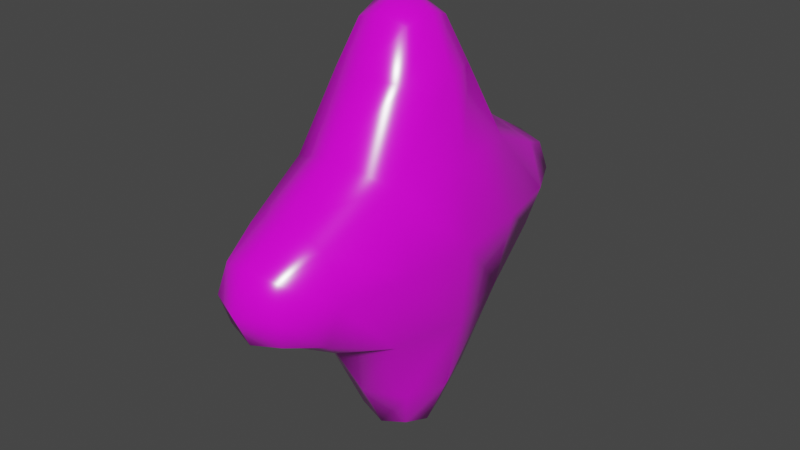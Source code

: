 # Source: blend.blend  (saved by Blender 2.83.19; exported with 4.5.12 LTS)
import bpy
from mathutils import Matrix  # noqa: F401  (used for matrix-valued properties, if any)

bpy.ops.wm.read_factory_settings(use_empty=True)
scene = bpy.context.scene
scene.name = 'Scene'

# ---- collections
col_collection = bpy.data.collections.new('Collection'); scene.collection.children.link(col_collection)

# ---- images (referenced by path relative to the original .blend; pixels are not part of the script)
import os
ASSET_DIR = os.environ.get("B2B_ASSET_DIR", "")  # directory of the original .blend (textures are referenced by path, not embedded)
HERE = os.path.dirname(os.path.abspath(__file__))  # packed textures are extracted next to this script under _unpacked/

def load_image(name, relpath, width, height, colorspace="sRGB"):
    """Load a texture the original file referenced (path relative to the .blend, or extracted next to this script)."""
    p = next((c for c in (os.path.join(HERE, relpath), os.path.join(ASSET_DIR, relpath)) if relpath and os.path.exists(c)), "")
    if p:
        img = bpy.data.images.load(p, check_existing=True)
        img.name = name
    else:  # same state as the original file: an image datablock whose file is absent (Cycles renders it pink)
        img = bpy.data.images.new(name, width, height)
        img.source = "FILE"
        img.filepath = "//" + (relpath or name)
    img.colorspace_settings.name = colorspace
    return img
img_colortexture_png = load_image('colorTexture.png', 'colorTexture.png', 1024, 1024, 'sRGB')

# ---- materials (node trees are filled in below, after node groups)
mat_x = bpy.data.materials.new('材质')
mat_x.use_transparent_shadow = False

# ---- material node trees
mat_x.use_nodes = True; mat_x.node_tree.nodes.clear()
_N = mat_x.node_tree.nodes; _L = mat_x.node_tree.links
n0 = _N.new('ShaderNodeBsdfPrincipled'); n0.name = 'Principled BSDF'; n0.location = (10, 300)
n0.distribution = 'GGX'
n0.subsurface_method = 'BURLEY'
n0.inputs[2].default_value = 0.2065
n0.inputs[3].default_value = 1.45
n0.inputs[13].default_value = 0.8662
n0.inputs[27].default_value = (0.0, 0.0, 0.0, 1.0)
n0.inputs[28].default_value = 1.0
n1 = _N.new('ShaderNodeOutputMaterial'); n1.name = 'Material Output'; n1.location = (300, 300)
n2 = _N.new('ShaderNodeTexImage'); n2.name = '图像纹理'; n2.location = (-451, 200)
n2.image = img_colortexture_png
_L.new(n0.outputs[0], n1.inputs[0])
_L.new(n2.outputs[0], n0.inputs[0])
n1.is_active_output = True

# ---- world
world_world = bpy.data.worlds.new('World'); scene.world = world_world
world_world.use_nodes = True; world_world.node_tree.nodes.clear()
_N = world_world.node_tree.nodes; _L = world_world.node_tree.links
n0 = _N.new('ShaderNodeOutputWorld'); n0.name = 'World Output'; n0.location = (300, 300)
n1 = _N.new('ShaderNodeBackground'); n1.name = 'Background'; n1.location = (10, 300)
n1.inputs[0].default_value = (0.05088, 0.05088, 0.05088, 1.0)
_L.new(n1.outputs[0], n0.inputs[0])
n0.is_active_output = True
world_world.color = (0.05088, 0.05088, 0.05088)
world_world.use_sun_shadow = False
world_world.sun_shadow_jitter_overblur = 0.0

# ---- meshes
me_x = bpy.data.meshes.new('立方体')
me_x.from_pydata([(-0.5921, -0.8013, -0.8306), (-0.5883, -0.7975, 0.8181), (-0.5904, 0.7922, -0.8255), (-0.5866, 0.7885, 0.8199), (0.5921, -0.8013, -0.8306), (0.5883, -0.7975, 0.8181), (0.5904, 0.7922, -0.8255), (0.5866, 0.7885, 0.8199), (-0.3084, 1.939, 0.3084), (-0.3084, 1.939, -0.3084), (0.3084, 1.939, -0.3084), (0.3084, 1.939, 0.3084), (-0.3153, -1.995, -0.3365), (-0.3153, -1.995, 0.294), (0.3153, -1.995, 0.294), (0.3153, -1.995, -0.3365), (-0.2767, -0.2767, 2.087), (-0.2767, 0.2767, 2.087), (0.2767, 0.2767, 2.087), (0.2767, -0.2767, 2.087), (-0.2923, 0.2923, -2.123), (-0.2923, -0.2923, -2.123), (0.2923, 0.2923, -2.123), (0.2923, -0.2923, -2.123), (-0.749, -0.000934, -0.8491), (-0.7573, -0.821, -0.005023), (-0.7422, -0.000934, 0.841), (-0.7543, 0.8091, -0.0005837), (-3.725e-09, 0.9818, -1.027), (9.313e-10, 0.975, 1.02), (0.7543, 0.8091, -0.0005837), (0.749, -0.000934, -0.8491), (0.7422, -0.000934, 0.841), (0.7573, -0.821, -0.005023), (9.313e-10, -0.9936, -1.035), (-1.863e-09, -0.9868, 1.018), (-0.3635, 2.017, -9.313e-10), (0.0, 2.017, -0.3635), (3.725e-09, 2.017, 0.3635), (0.3635, 2.017, 3.725e-09), (0.4474, 1.53, -0.4709), (0.447, 1.53, 0.4703), (-0.4474, 1.53, -0.4709), (-0.447, 1.53, 0.4703), (-0.3727, -2.078, -0.0228), (0.3727, -2.078, -0.0228), (8.382e-09, -2.078, -0.3955), (9.313e-10, -2.078, 0.3499), (-0.4531, -1.566, 0.4627), (0.4531, -1.566, 0.4627), (0.4534, -1.567, -0.4907), (-0.4534, -1.567, -0.4907), (-0.3217, -1.863e-09, 2.177), (-9.313e-10, 0.3217, 2.177), (0.3217, 2.328e-09, 2.177), (1.863e-09, -0.3217, 2.177), (-0.42, -0.441, 1.627), (-0.4198, 0.4401, 1.627), (0.42, -0.441, 1.627), (0.4198, 0.4401, 1.627), (-0.3423, 4.191e-09, -2.215), (9.313e-10, 0.3423, -2.215), (0.3423, 1.397e-09, -2.215), (-4.191e-09, -0.3423, -2.215), (0.4336, 0.4538, -1.65), (-0.4336, 0.4538, -1.65), (-0.4337, -0.4547, -1.65), (0.4337, -0.4547, -1.65), (-0.8158, -0.001385, -0.001385), (0.6065, 1.534, -0.0001049), (0.8158, -0.001385, -0.001385), (-6.519e-09, -1.589, 0.6327), (4.657e-10, 0.6144, -1.674), (-0.5674, -0.0001679, 1.632), (-7.451e-09, 2.183, 3.725e-09), (-1.304e-08, 1.552, -0.6389), (1.863e-09, 1.552, 0.638), (-0.6065, 1.534, -0.0001049), (-9.313e-10, -2.253, -0.02606), (0.6151, -1.571, -0.01405), (-0.6151, -1.571, -0.01405), (-9.313e-10, -1.589, -0.6614), (-4.657e-09, 9.779e-09, 2.365), (-1.863e-09, -0.5964, 1.651), (3.725e-09, 0.595, 1.651), (0.5674, -0.0001679, 1.632), (3.725e-09, 2.328e-09, -2.409), (-0.5869, -0.0001679, -1.655), (0.5869, -0.0001679, -1.655), (-2.328e-09, -0.6158, -1.675)], [], [(0, 25, 68, 24), (25, 1, 26, 68), (68, 26, 3, 27), (24, 68, 27, 2), (7, 30, 69, 41), (30, 6, 40, 69), (69, 40, 10, 39), (41, 69, 39, 11), (6, 30, 70, 31), (30, 7, 32, 70), (70, 32, 5, 33), (31, 70, 33, 4), (5, 35, 71, 49), (35, 1, 48, 71), (71, 48, 13, 47), (49, 71, 47, 14), (2, 28, 72, 65), (28, 6, 64, 72), (72, 64, 22, 61), (65, 72, 61, 20), (3, 26, 73, 57), (26, 1, 56, 73), (73, 56, 16, 52), (57, 73, 52, 17), (9, 36, 74, 37), (36, 8, 38, 74), (74, 38, 11, 39), (37, 74, 39, 10), (6, 28, 75, 40), (28, 2, 42, 75), (75, 42, 9, 37), (40, 75, 37, 10), (3, 29, 76, 43), (29, 7, 41, 76), (76, 41, 11, 38), (43, 76, 38, 8), (2, 27, 77, 42), (27, 3, 43, 77), (77, 43, 8, 36), (42, 77, 36, 9), (15, 45, 78, 46), (45, 14, 47, 78), (78, 47, 13, 44), (46, 78, 44, 12), (4, 33, 79, 50), (33, 5, 49, 79), (79, 49, 14, 45), (50, 79, 45, 15), (1, 25, 80, 48), (25, 0, 51, 80), (80, 51, 12, 44), (48, 80, 44, 13), (0, 34, 81, 51), (34, 4, 50, 81), (81, 50, 15, 46), (51, 81, 46, 12), (18, 53, 82, 54), (53, 17, 52, 82), (82, 52, 16, 55), (54, 82, 55, 19), (1, 35, 83, 56), (35, 5, 58, 83), (83, 58, 19, 55), (56, 83, 55, 16), (7, 29, 84, 59), (29, 3, 57, 84), (84, 57, 17, 53), (59, 84, 53, 18), (5, 32, 85, 58), (32, 7, 59, 85), (85, 59, 18, 54), (58, 85, 54, 19), (20, 61, 86, 60), (61, 22, 62, 86), (86, 62, 23, 63), (60, 86, 63, 21), (0, 24, 87, 66), (24, 2, 65, 87), (87, 65, 20, 60), (66, 87, 60, 21), (6, 31, 88, 64), (31, 4, 67, 88), (88, 67, 23, 62), (64, 88, 62, 22), (4, 34, 89, 67), (34, 0, 66, 89), (89, 66, 21, 63), (67, 89, 63, 23)])
me_x.polygons.foreach_set('use_smooth', [True] * 88)
_uv = me_x.uv_layers.new(name='UV 贴图')
_uv.uv.foreach_set('vector', [0.1416, 0.4113, 0.1513, 0.414, 0.1513, 0.421, 0.1443, 0.421, 0.1513, 0.414, 0.1609, 0.4113, 0.1582, 0.421, 0.1513, 0.421, 0.1513, 0.421, 0.1582, 0.421, 0.1609, 0.4306, 0.1513, 0.4279, 0.1443, 0.421, 0.1513, 0.421, 0.1513, 0.4279, 0.1416, 0.4306, 0.1609, 0.4523, 0.1513, 0.453, 0.1513, 0.45, 0.1612, 0.4499, 0.1513, 0.453, 0.1416, 0.4523, 0.1413, 0.4499, 0.1513, 0.45, 0.1513, 0.45, 0.1413, 0.4499, 0.1383, 0.4468, 0.1513, 0.4468, 0.1612, 0.4499, 0.1513, 0.45, 0.1513, 0.4468, 0.1642, 0.4468, 0.1416, 0.4523, 0.1513, 0.453, 0.1513, 0.4597, 0.1441, 0.4597, 0.1513, 0.453, 0.1609, 0.4523, 0.1584, 0.4597, 0.1513, 0.4597, 0.1513, 0.4597, 0.1584, 0.4597, 0.1609, 0.467, 0.1513, 0.4663, 0.1441, 0.4597, 0.1513, 0.4597, 0.1513, 0.4663, 0.1416, 0.467, 0.1609, 0.467, 0.1707, 0.4691, 0.1707, 0.4694, 0.1612, 0.4695, 0.1707, 0.4691, 0.1803, 0.4694, 0.1803, 0.4694, 0.1707, 0.4694, 0.1707, 0.4694, 0.1803, 0.4694, 0.1803, 0.4694, 0.171, 0.4698, 0.1612, 0.4695, 0.1707, 0.4694, 0.171, 0.4698, 0.1642, 0.4726, 0.1222, 0.45, 0.1318, 0.4502, 0.1315, 0.4508, 0.1222, 0.4504, 0.1318, 0.4502, 0.1416, 0.4523, 0.1384, 0.4534, 0.1315, 0.4508, 0.1315, 0.4508, 0.1384, 0.4534, 0.1367, 0.4548, 0.1313, 0.4535, 0.1222, 0.4504, 0.1315, 0.4508, 0.1313, 0.4535, 0.1222, 0.4532, 0.1609, 0.4306, 0.1582, 0.421, 0.1607, 0.421, 0.1609, 0.4306, 0.1582, 0.421, 0.1609, 0.4113, 0.1609, 0.4113, 0.1607, 0.421, 0.1607, 0.421, 0.1609, 0.4113, 0.1609, 0.4113, 0.1609, 0.421, 0.1609, 0.4306, 0.1607, 0.421, 0.1609, 0.421, 0.1609, 0.4306, 0.1416, 0.4339, 0.1513, 0.4339, 0.1513, 0.4403, 0.1412, 0.4403, 0.1513, 0.4339, 0.1609, 0.4339, 0.1613, 0.4403, 0.1513, 0.4403, 0.1513, 0.4403, 0.1613, 0.4403, 0.1642, 0.4468, 0.1513, 0.4468, 0.1412, 0.4403, 0.1513, 0.4403, 0.1513, 0.4468, 0.1383, 0.4468, 0.1416, 0.4523, 0.1318, 0.4502, 0.1318, 0.45, 0.1413, 0.4499, 0.1318, 0.4502, 0.1222, 0.45, 0.1222, 0.45, 0.1318, 0.45, 0.1318, 0.45, 0.1222, 0.45, 0.1222, 0.45, 0.1315, 0.4496, 0.1413, 0.4499, 0.1318, 0.45, 0.1315, 0.4496, 0.1383, 0.4468, 0.1803, 0.45, 0.1707, 0.4502, 0.1707, 0.45, 0.1803, 0.45, 0.1707, 0.4502, 0.1609, 0.4523, 0.1612, 0.4499, 0.1707, 0.45, 0.1707, 0.45, 0.1612, 0.4499, 0.1642, 0.4468, 0.171, 0.4496, 0.1803, 0.45, 0.1707, 0.45, 0.171, 0.4496, 0.1803, 0.45, 0.1416, 0.4306, 0.1513, 0.4279, 0.1513, 0.4308, 0.1416, 0.431, 0.1513, 0.4279, 0.1609, 0.4306, 0.1609, 0.431, 0.1513, 0.4308, 0.1513, 0.4308, 0.1609, 0.431, 0.1609, 0.4339, 0.1513, 0.4339, 0.1416, 0.431, 0.1513, 0.4308, 0.1513, 0.4339, 0.1416, 0.4339, 0.1383, 0.4726, 0.1513, 0.4726, 0.1513, 0.4795, 0.1412, 0.4795, 0.1513, 0.4726, 0.1642, 0.4726, 0.1613, 0.4795, 0.1513, 0.4795, 0.1513, 0.4795, 0.1613, 0.4795, 0.1609, 0.4887, 0.1513, 0.4887, 0.1412, 0.4795, 0.1513, 0.4795, 0.1513, 0.4887, 0.1416, 0.4887, 0.1416, 0.467, 0.1513, 0.4663, 0.1513, 0.4694, 0.1413, 0.4695, 0.1513, 0.4663, 0.1609, 0.467, 0.1612, 0.4695, 0.1513, 0.4694, 0.1513, 0.4694, 0.1612, 0.4695, 0.1642, 0.4726, 0.1513, 0.4726, 0.1413, 0.4695, 0.1513, 0.4694, 0.1513, 0.4726, 0.1383, 0.4726, 0.1609, 0.4113, 0.1513, 0.414, 0.1513, 0.4115, 0.1609, 0.4113, 0.1513, 0.414, 0.1416, 0.4113, 0.1416, 0.4113, 0.1513, 0.4115, 0.1513, 0.4115, 0.1416, 0.4113, 0.1416, 0.4113, 0.1513, 0.4113, 0.1609, 0.4113, 0.1513, 0.4115, 0.1513, 0.4113, 0.1609, 0.4113, 0.1222, 0.4694, 0.1318, 0.4691, 0.1318, 0.4694, 0.1222, 0.4694, 0.1318, 0.4691, 0.1416, 0.467, 0.1413, 0.4695, 0.1318, 0.4694, 0.1318, 0.4694, 0.1413, 0.4695, 0.1383, 0.4726, 0.1315, 0.4698, 0.1222, 0.4694, 0.1318, 0.4694, 0.1315, 0.4698, 0.1222, 0.4694, 0.1658, 0.4548, 0.1712, 0.4535, 0.1711, 0.4597, 0.1647, 0.4597, 0.1712, 0.4535, 0.1803, 0.4532, 0.1803, 0.4597, 0.1711, 0.4597, 0.1711, 0.4597, 0.1803, 0.4597, 0.1803, 0.4661, 0.1712, 0.4659, 0.1647, 0.4597, 0.1711, 0.4597, 0.1712, 0.4659, 0.1658, 0.4645, 0.1803, 0.4694, 0.1707, 0.4691, 0.171, 0.4686, 0.1803, 0.469, 0.1707, 0.4691, 0.1609, 0.467, 0.1641, 0.466, 0.171, 0.4686, 0.171, 0.4686, 0.1641, 0.466, 0.1658, 0.4645, 0.1712, 0.4659, 0.1803, 0.469, 0.171, 0.4686, 0.1712, 0.4659, 0.1803, 0.4661, 0.1609, 0.4523, 0.1707, 0.4502, 0.171, 0.4508, 0.1641, 0.4534, 0.1707, 0.4502, 0.1803, 0.45, 0.1803, 0.4504, 0.171, 0.4508, 0.171, 0.4508, 0.1803, 0.4504, 0.1803, 0.4532, 0.1712, 0.4535, 0.1641, 0.4534, 0.171, 0.4508, 0.1712, 0.4535, 0.1658, 0.4548, 0.1609, 0.467, 0.1584, 0.4597, 0.1617, 0.4597, 0.1641, 0.466, 0.1584, 0.4597, 0.1609, 0.4523, 0.1641, 0.4534, 0.1617, 0.4597, 0.1617, 0.4597, 0.1641, 0.4534, 0.1658, 0.4548, 0.1647, 0.4597, 0.1641, 0.466, 0.1617, 0.4597, 0.1647, 0.4597, 0.1658, 0.4645, 0.1222, 0.4532, 0.1313, 0.4535, 0.1314, 0.4597, 0.1222, 0.4597, 0.1313, 0.4535, 0.1367, 0.4548, 0.1378, 0.4597, 0.1314, 0.4597, 0.1314, 0.4597, 0.1378, 0.4597, 0.1367, 0.4645, 0.1313, 0.4659, 0.1222, 0.4597, 0.1314, 0.4597, 0.1313, 0.4659, 0.1222, 0.4661, 0.1416, 0.4113, 0.1443, 0.421, 0.1418, 0.421, 0.1416, 0.4113, 0.1443, 0.421, 0.1416, 0.4306, 0.1416, 0.4306, 0.1418, 0.421, 0.1418, 0.421, 0.1416, 0.4306, 0.1416, 0.4306, 0.1416, 0.421, 0.1416, 0.4113, 0.1418, 0.421, 0.1416, 0.421, 0.1416, 0.4113, 0.1416, 0.4523, 0.1441, 0.4597, 0.1408, 0.4597, 0.1384, 0.4534, 0.1441, 0.4597, 0.1416, 0.467, 0.1384, 0.466, 0.1408, 0.4597, 0.1408, 0.4597, 0.1384, 0.466, 0.1367, 0.4645, 0.1378, 0.4597, 0.1384, 0.4534, 0.1408, 0.4597, 0.1378, 0.4597, 0.1367, 0.4548, 0.1416, 0.467, 0.1318, 0.4691, 0.1315, 0.4686, 0.1384, 0.466, 0.1318, 0.4691, 0.1222, 0.4694, 0.1222, 0.469, 0.1315, 0.4686, 0.1315, 0.4686, 0.1222, 0.469, 0.1222, 0.4661, 0.1313, 0.4659, 0.1384, 0.466, 0.1315, 0.4686, 0.1313, 0.4659, 0.1367, 0.4645])
me_x.materials.append(mat_x)
me_x.use_remesh_fix_poles = True
me_x.use_remesh_preserve_attributes = False
me_x.use_mirror_vertex_groups = False
me_x.update()

# ---- objects
ob_x = bpy.data.objects.new('立方体', me_x)

# ---- transforms, parenting, visibility, modifiers, constraints
ob_x.location = (0.0, 0.0, 0.0)
ob_x.lineart.crease_threshold = 0.0

# ---- collection membership
col_collection.objects.link(ob_x)

# ---- scene / render settings (as saved in the file)
scene.frame_start = 1; scene.frame_end = 250; scene.frame_set(1)
scene.render.engine = 'BLENDER_EEVEE_NEXT'
scene.cycles.use_denoising = False
scene.cycles.samples = 128
scene.cycles.sampling_pattern = 'TABULATED_SOBOL'
scene.cycles.use_adaptive_sampling = False
scene.cycles.use_light_tree = False
scene.view_settings.view_transform = 'Filmic'
bpy.context.view_layer.update()

# ---- added for rendering (the .blend has no active camera and no usable light): camera, sun
cam_auto = bpy.data.cameras.new('AutoCamera')
cam_auto.lens = 50.0
cam_auto.sensor_width = 36.0
cam_auto.clip_end = 1000.0
ob_auto_camera = bpy.data.objects.new('AutoCamera', cam_auto)
scene.collection.objects.link(ob_auto_camera)
ob_auto_camera.location = (6.21567, -7.49355, 4.95082)
ob_auto_camera.rotation_euler = (1.09748, -7.21219e-08, 0.694738)
scene.camera = ob_auto_camera
light_auto_sun = bpy.data.lights.new('AutoSun', 'SUN')
light_auto_sun.energy = 3.0
light_auto_sun.angle = 0.0523599
ob_auto_sun = bpy.data.objects.new('AutoSun', light_auto_sun)
scene.collection.objects.link(ob_auto_sun)
ob_auto_sun.rotation_euler = (0.872665, 0.174533, 0.523599)
bpy.context.view_layer.update()
